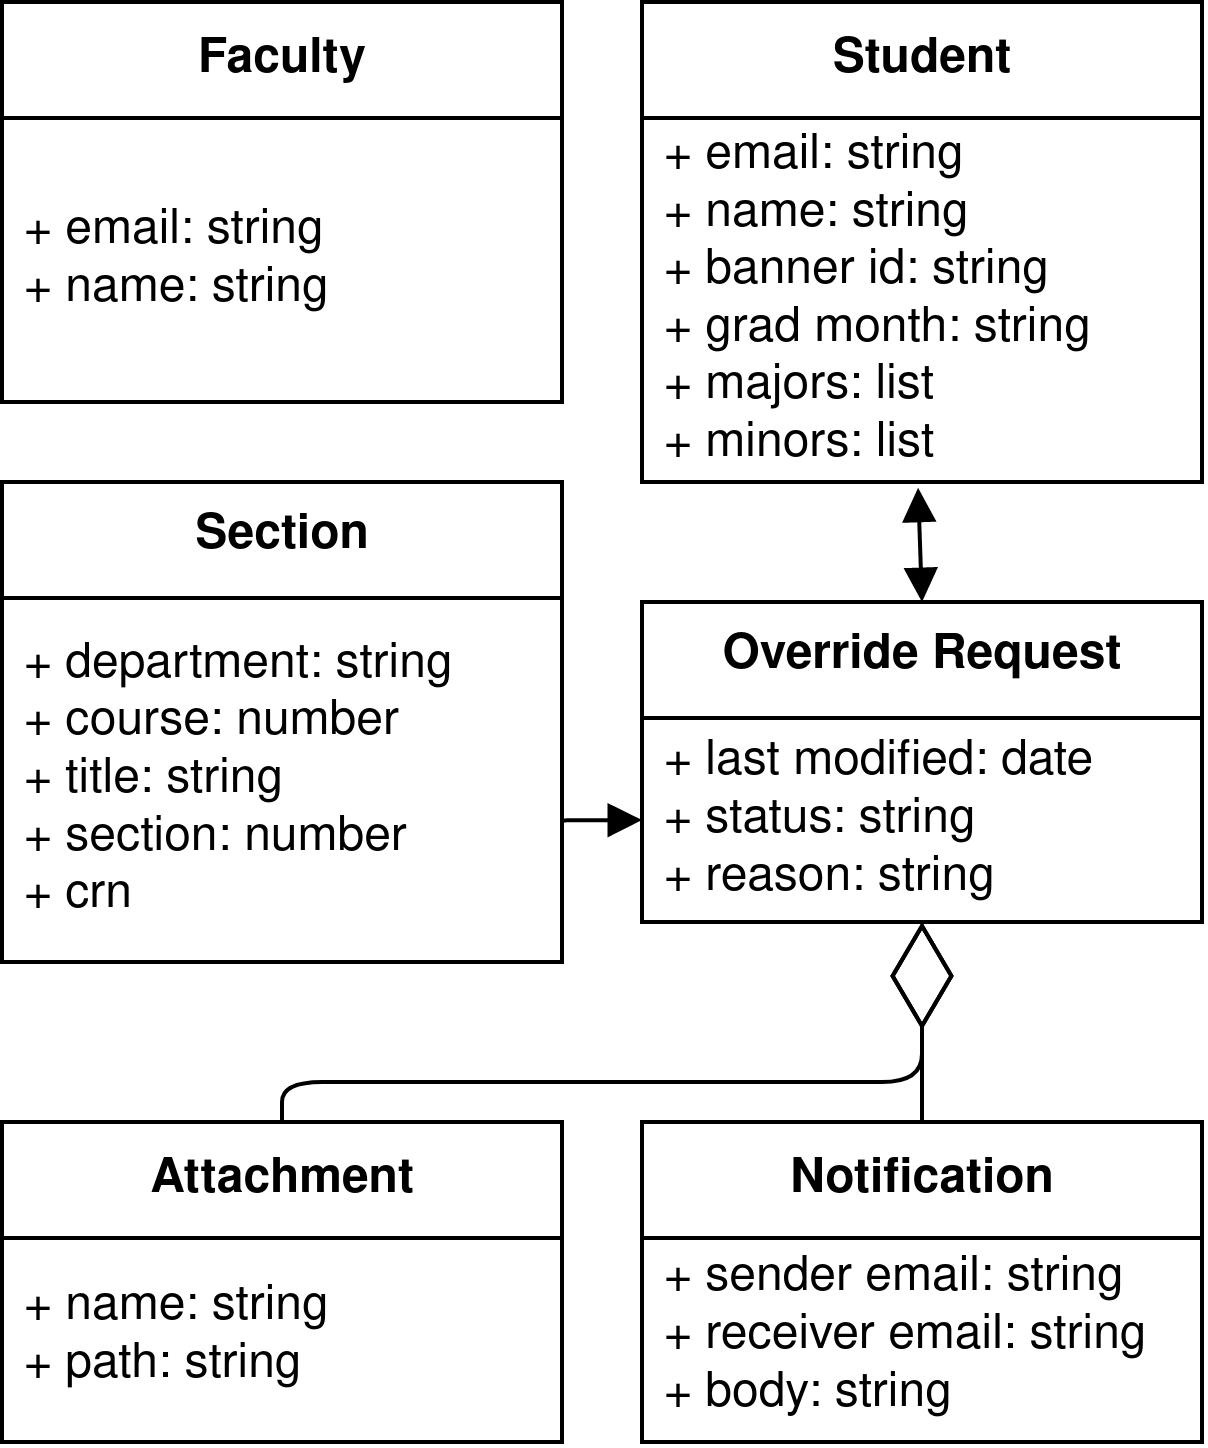

The diagram above was exported from draw.io. Its source (the exported page's mxGraphModel, read from the mxfile embedded in the PNG):
<mxGraphModel dx="1185" dy="663" grid="1" gridSize="10" guides="1" tooltips="1" connect="1" arrows="1" fold="1" page="1" pageScale="1" pageWidth="850" pageHeight="1100" math="0" shadow="0">
  <root>
    <mxCell id="0" />
    <mxCell id="1" parent="0" />
    <mxCell id="ztFy1kSM4D5UHdBF4bPv-17" value="Student" style="swimlane;fontStyle=1;align=center;verticalAlign=middle;childLayout=stackLayout;horizontal=1;startSize=29;horizontalStack=0;resizeParent=1;resizeParentMax=0;resizeLast=0;collapsible=0;marginBottom=0;html=1;" vertex="1" parent="1">
      <mxGeometry x="160" width="140" height="120" as="geometry" />
    </mxCell>
    <mxCell id="ztFy1kSM4D5UHdBF4bPv-18" value="&lt;div align=&quot;left&quot;&gt;+ email: string&lt;/div&gt;&lt;div align=&quot;left&quot;&gt;+ name: string&lt;/div&gt;&lt;div align=&quot;left&quot;&gt;+ banner id: string&lt;/div&gt;&lt;div align=&quot;left&quot;&gt;+ grad month: string&lt;/div&gt;&lt;div align=&quot;left&quot;&gt;+ majors: list&lt;/div&gt;&lt;div align=&quot;left&quot;&gt;+ minors: list&lt;br&gt;&lt;/div&gt;" style="text;html=1;strokeColor=none;fillColor=none;align=left;verticalAlign=middle;spacingLeft=4;spacingRight=4;overflow=hidden;rotatable=0;points=[[0,0.5],[1,0.5]];portConstraint=eastwest;" vertex="1" parent="ztFy1kSM4D5UHdBF4bPv-17">
      <mxGeometry y="29" width="140" height="91" as="geometry" />
    </mxCell>
    <mxCell id="ztFy1kSM4D5UHdBF4bPv-20" value="Faculty" style="swimlane;fontStyle=1;align=center;verticalAlign=middle;childLayout=stackLayout;horizontal=1;startSize=29;horizontalStack=0;resizeParent=1;resizeParentMax=0;resizeLast=0;collapsible=0;marginBottom=0;html=1;" vertex="1" parent="1">
      <mxGeometry width="140" height="100" as="geometry" />
    </mxCell>
    <mxCell id="ztFy1kSM4D5UHdBF4bPv-21" value="&lt;div align=&quot;left&quot;&gt;+ email: string&lt;/div&gt;&lt;div align=&quot;left&quot;&gt;+ name: string&lt;/div&gt;" style="text;html=1;strokeColor=none;fillColor=none;align=left;verticalAlign=middle;spacingLeft=4;spacingRight=4;overflow=hidden;rotatable=0;points=[[0,0.5],[1,0.5]];portConstraint=eastwest;" vertex="1" parent="ztFy1kSM4D5UHdBF4bPv-20">
      <mxGeometry y="29" width="140" height="71" as="geometry" />
    </mxCell>
    <mxCell id="ztFy1kSM4D5UHdBF4bPv-22" value="Section" style="swimlane;fontStyle=1;align=center;verticalAlign=middle;childLayout=stackLayout;horizontal=1;startSize=29;horizontalStack=0;resizeParent=1;resizeParentMax=0;resizeLast=0;collapsible=0;marginBottom=0;html=1;" vertex="1" parent="1">
      <mxGeometry y="120" width="140" height="120" as="geometry" />
    </mxCell>
    <mxCell id="ztFy1kSM4D5UHdBF4bPv-23" value="&lt;div align=&quot;left&quot;&gt;+ department: string&lt;br&gt;&lt;/div&gt;&lt;div align=&quot;left&quot;&gt;+ course: number&lt;/div&gt;&lt;div align=&quot;left&quot;&gt;+ title: string&lt;/div&gt;&lt;div align=&quot;left&quot;&gt;+ section: number&lt;/div&gt;&lt;div align=&quot;left&quot;&gt;+ crn&lt;br&gt;&lt;/div&gt;" style="text;html=1;strokeColor=none;fillColor=none;align=left;verticalAlign=middle;spacingLeft=4;spacingRight=4;overflow=hidden;rotatable=0;points=[[0,0.5],[1,0.5]];portConstraint=eastwest;" vertex="1" parent="ztFy1kSM4D5UHdBF4bPv-22">
      <mxGeometry y="29" width="140" height="91" as="geometry" />
    </mxCell>
    <mxCell id="ztFy1kSM4D5UHdBF4bPv-24" value="Override Request" style="swimlane;fontStyle=1;align=center;verticalAlign=middle;childLayout=stackLayout;horizontal=1;startSize=29;horizontalStack=0;resizeParent=1;resizeParentMax=0;resizeLast=0;collapsible=0;marginBottom=0;html=1;" vertex="1" parent="1">
      <mxGeometry x="160" y="150" width="140" height="80" as="geometry" />
    </mxCell>
    <mxCell id="ztFy1kSM4D5UHdBF4bPv-25" value="&lt;div align=&quot;left&quot;&gt;+ last modified: date&lt;/div&gt;&lt;div align=&quot;left&quot;&gt;+ status: string&lt;/div&gt;&lt;div align=&quot;left&quot;&gt;+ reason: string&lt;br&gt;&lt;/div&gt;" style="text;html=1;strokeColor=none;fillColor=none;align=left;verticalAlign=middle;spacingLeft=4;spacingRight=4;overflow=hidden;rotatable=0;points=[[0,0.5],[1,0.5]];portConstraint=eastwest;" vertex="1" parent="ztFy1kSM4D5UHdBF4bPv-24">
      <mxGeometry y="29" width="140" height="51" as="geometry" />
    </mxCell>
    <mxCell id="ztFy1kSM4D5UHdBF4bPv-26" value="Attachment" style="swimlane;fontStyle=1;align=center;verticalAlign=middle;childLayout=stackLayout;horizontal=1;startSize=29;horizontalStack=0;resizeParent=1;resizeParentMax=0;resizeLast=0;collapsible=0;marginBottom=0;html=1;" vertex="1" parent="1">
      <mxGeometry y="280" width="140" height="80" as="geometry" />
    </mxCell>
    <mxCell id="ztFy1kSM4D5UHdBF4bPv-27" value="&lt;div align=&quot;left&quot;&gt;+ name: string&lt;/div&gt;&lt;div align=&quot;left&quot;&gt;+ path: string&lt;/div&gt;" style="text;html=1;strokeColor=none;fillColor=none;align=left;verticalAlign=middle;spacingLeft=4;spacingRight=4;overflow=hidden;rotatable=0;points=[[0,0.5],[1,0.5]];portConstraint=eastwest;" vertex="1" parent="ztFy1kSM4D5UHdBF4bPv-26">
      <mxGeometry y="29" width="140" height="51" as="geometry" />
    </mxCell>
    <mxCell id="ztFy1kSM4D5UHdBF4bPv-28" value="Notification" style="swimlane;fontStyle=1;align=center;verticalAlign=middle;childLayout=stackLayout;horizontal=1;startSize=29;horizontalStack=0;resizeParent=1;resizeParentMax=0;resizeLast=0;collapsible=0;marginBottom=0;html=1;" vertex="1" parent="1">
      <mxGeometry x="160" y="280" width="140" height="80" as="geometry" />
    </mxCell>
    <mxCell id="ztFy1kSM4D5UHdBF4bPv-29" value="&lt;div align=&quot;left&quot;&gt;+ sender email: string&lt;/div&gt;&lt;div align=&quot;left&quot;&gt;+ receiver email: string&lt;/div&gt;&lt;div align=&quot;left&quot;&gt;+ body: string&lt;br&gt;&lt;/div&gt;" style="text;html=1;strokeColor=none;fillColor=none;align=left;verticalAlign=middle;spacingLeft=4;spacingRight=4;overflow=hidden;rotatable=0;points=[[0,0.5],[1,0.5]];portConstraint=eastwest;" vertex="1" parent="ztFy1kSM4D5UHdBF4bPv-28">
      <mxGeometry y="29" width="140" height="51" as="geometry" />
    </mxCell>
    <mxCell id="ztFy1kSM4D5UHdBF4bPv-30" value="" style="endArrow=diamondThin;endFill=0;endSize=24;html=1;exitX=0.5;exitY=0;exitDx=0;exitDy=0;edgeStyle=orthogonalEdgeStyle;entryX=0.5;entryY=1;entryDx=0;entryDy=0;entryPerimeter=0;" edge="1" parent="1" source="ztFy1kSM4D5UHdBF4bPv-26" target="ztFy1kSM4D5UHdBF4bPv-25">
      <mxGeometry width="160" relative="1" as="geometry">
        <mxPoint x="100" y="170" as="sourcePoint" />
        <mxPoint x="240" y="240" as="targetPoint" />
        <Array as="points">
          <mxPoint x="70" y="270" />
          <mxPoint x="230" y="270" />
        </Array>
      </mxGeometry>
    </mxCell>
    <mxCell id="ztFy1kSM4D5UHdBF4bPv-31" value="" style="endArrow=diamondThin;endFill=0;endSize=24;html=1;exitX=0.5;exitY=0;exitDx=0;exitDy=0;edgeStyle=orthogonalEdgeStyle;" edge="1" parent="1" source="ztFy1kSM4D5UHdBF4bPv-28">
      <mxGeometry width="160" relative="1" as="geometry">
        <mxPoint x="160" y="300" as="sourcePoint" />
        <mxPoint x="230" y="230" as="targetPoint" />
        <Array as="points" />
      </mxGeometry>
    </mxCell>
    <mxCell id="ztFy1kSM4D5UHdBF4bPv-32" value="" style="endArrow=block;startArrow=block;endFill=1;startFill=1;html=1;exitX=0.493;exitY=1.016;exitDx=0;exitDy=0;exitPerimeter=0;entryX=0.5;entryY=0;entryDx=0;entryDy=0;" edge="1" parent="1" source="ztFy1kSM4D5UHdBF4bPv-18" target="ztFy1kSM4D5UHdBF4bPv-24">
      <mxGeometry width="160" relative="1" as="geometry">
        <mxPoint x="240" y="100" as="sourcePoint" />
        <mxPoint x="400" y="100" as="targetPoint" />
      </mxGeometry>
    </mxCell>
    <mxCell id="ztFy1kSM4D5UHdBF4bPv-33" value="" style="html=1;verticalAlign=bottom;endArrow=block;exitX=0.999;exitY=0.611;exitDx=0;exitDy=0;entryX=0;entryY=0.5;entryDx=0;entryDy=0;exitPerimeter=0;" edge="1" parent="1" source="ztFy1kSM4D5UHdBF4bPv-23" target="ztFy1kSM4D5UHdBF4bPv-25">
      <mxGeometry x="0.5" y="10" width="80" relative="1" as="geometry">
        <mxPoint x="250" y="200" as="sourcePoint" />
        <mxPoint x="470" y="130" as="targetPoint" />
        <mxPoint as="offset" />
      </mxGeometry>
    </mxCell>
  </root>
</mxGraphModel>